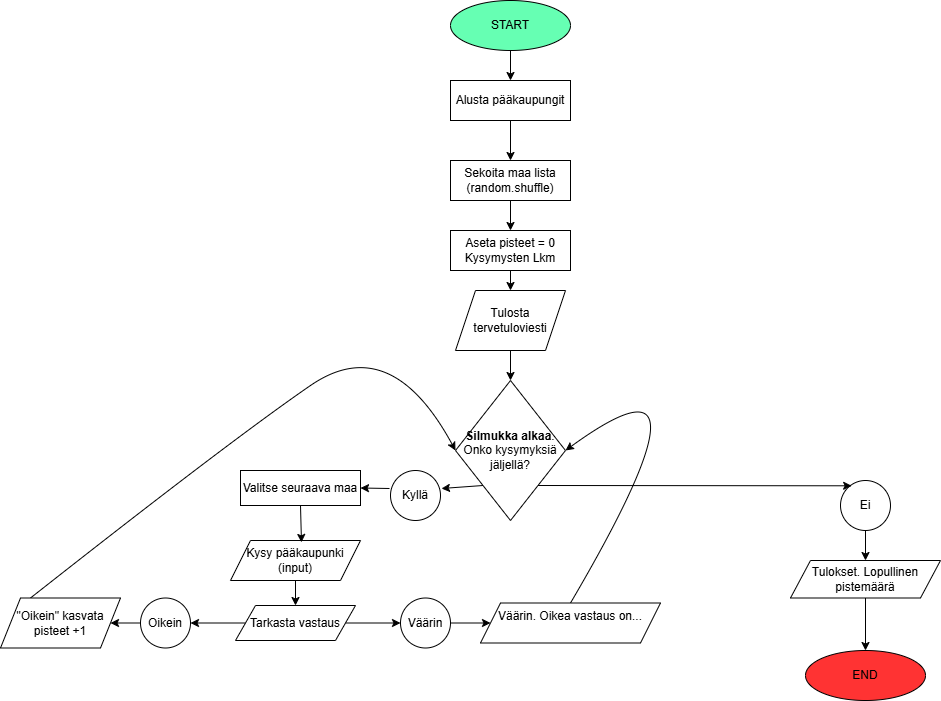

The diagram above was exported from draw.io. Its source (the exported page's mxGraphModel, read from the mxfile embedded in the PNG):
<mxGraphModel dx="1665" dy="811" grid="1" gridSize="10" guides="1" tooltips="1" connect="1" arrows="1" fold="1" page="1" pageScale="1" pageWidth="1100" pageHeight="850" math="0" shadow="0">
  <root>
    <mxCell id="0" />
    <mxCell id="1" parent="0" />
    <mxCell id="T-kIJiFuXN0gqBEOmCFo-1" parent="1" style="ellipse;whiteSpace=wrap;html=1;fillColor=#66FFB3;" value="START" vertex="1">
      <mxGeometry height="50" width="120" x="490" as="geometry" />
    </mxCell>
    <mxCell id="T-kIJiFuXN0gqBEOmCFo-2" parent="1" style="ellipse;whiteSpace=wrap;html=1;fillColor=#FF3333;" value="END" vertex="1">
      <mxGeometry height="50" width="120" x="845" y="650" as="geometry" />
    </mxCell>
    <mxCell id="T-kIJiFuXN0gqBEOmCFo-3" parent="1" style="rounded=0;whiteSpace=wrap;html=1;" value="Alusta pääkaupungit" vertex="1">
      <mxGeometry height="40" width="120" x="490" y="80" as="geometry" />
    </mxCell>
    <mxCell id="T-kIJiFuXN0gqBEOmCFo-4" parent="1" style="rounded=0;whiteSpace=wrap;html=1;" value="Aseta pisteet = 0&lt;div&gt;Kysymysten Lkm&lt;/div&gt;" vertex="1">
      <mxGeometry height="40" width="120" x="490" y="230" as="geometry" />
    </mxCell>
    <mxCell id="T-kIJiFuXN0gqBEOmCFo-7" parent="1" style="rhombus;whiteSpace=wrap;html=1;" value="&lt;b&gt;Silmukka alkaa&lt;/b&gt;. Onko kysymyksiä jäljellä?" vertex="1">
      <mxGeometry height="140" width="110" x="495" y="380" as="geometry" />
    </mxCell>
    <mxCell id="T-kIJiFuXN0gqBEOmCFo-12" edge="1" parent="1" source="T-kIJiFuXN0gqBEOmCFo-7" style="endArrow=classic;html=1;rounded=0;entryX=1.02;entryY=0.36;entryDx=0;entryDy=0;exitX=0;exitY=1;exitDx=0;exitDy=0;entryPerimeter=0;" target="mWdDS6OFhOLN8h_r2rA--9" value="">
      <mxGeometry height="50" relative="1" width="50" as="geometry">
        <mxPoint x="580" y="360" as="sourcePoint" />
        <mxPoint x="550" y="400" as="targetPoint" />
      </mxGeometry>
    </mxCell>
    <mxCell id="T-kIJiFuXN0gqBEOmCFo-13" edge="1" parent="1" source="T-kIJiFuXN0gqBEOmCFo-16" style="endArrow=classic;html=1;rounded=0;entryX=0.5;entryY=0;entryDx=0;entryDy=0;exitX=0.5;exitY=1;exitDx=0;exitDy=0;" target="T-kIJiFuXN0gqBEOmCFo-7" value="">
      <mxGeometry height="50" relative="1" width="50" as="geometry">
        <mxPoint x="550" y="260" as="sourcePoint" />
        <mxPoint x="600" y="310" as="targetPoint" />
      </mxGeometry>
    </mxCell>
    <mxCell id="T-kIJiFuXN0gqBEOmCFo-15" parent="1" style="rounded=0;whiteSpace=wrap;html=1;" value="Sekoita maa lista (random.shuffle)" vertex="1">
      <mxGeometry height="40" width="120" x="490" y="160" as="geometry" />
    </mxCell>
    <mxCell id="T-kIJiFuXN0gqBEOmCFo-16" parent="1" style="shape=parallelogram;perimeter=parallelogramPerimeter;whiteSpace=wrap;html=1;fixedSize=1;" value="Tulosta tervetuloviesti" vertex="1">
      <mxGeometry height="60" width="110" x="495" y="290" as="geometry" />
    </mxCell>
    <mxCell id="T-kIJiFuXN0gqBEOmCFo-19" parent="1" style="shape=parallelogram;perimeter=parallelogramPerimeter;whiteSpace=wrap;html=1;fixedSize=1;" value="Tarkasta vastaus" vertex="1">
      <mxGeometry height="35" width="120" x="275" y="605" as="geometry" />
    </mxCell>
    <mxCell id="T-kIJiFuXN0gqBEOmCFo-22" parent="1" style="shape=parallelogram;perimeter=parallelogramPerimeter;whiteSpace=wrap;html=1;fixedSize=1;" value="&quot;Oikein&quot; kasvata pisteet +1" vertex="1">
      <mxGeometry height="50" width="120" x="40" y="597.5" as="geometry" />
    </mxCell>
    <mxCell id="T-kIJiFuXN0gqBEOmCFo-26" parent="1" style="shape=parallelogram;perimeter=parallelogramPerimeter;whiteSpace=wrap;html=1;fixedSize=1;" value="Tulokset. Lopullinen pistemäärä" vertex="1">
      <mxGeometry height="37.5" width="150" x="830" y="560" as="geometry" />
    </mxCell>
    <mxCell id="mWdDS6OFhOLN8h_r2rA--1" edge="1" parent="1" source="T-kIJiFuXN0gqBEOmCFo-1" style="edgeStyle=orthogonalEdgeStyle;rounded=0;orthogonalLoop=1;jettySize=auto;html=1;exitX=0.5;exitY=1;exitDx=0;exitDy=0;" target="T-kIJiFuXN0gqBEOmCFo-1">
      <mxGeometry relative="1" as="geometry" />
    </mxCell>
    <mxCell id="mWdDS6OFhOLN8h_r2rA--3" edge="1" parent="1" style="endArrow=classic;html=1;rounded=0;" value="">
      <mxGeometry height="50" relative="1" width="50" as="geometry">
        <mxPoint x="550" y="50" as="sourcePoint" />
        <mxPoint x="550" y="80" as="targetPoint" />
      </mxGeometry>
    </mxCell>
    <mxCell id="mWdDS6OFhOLN8h_r2rA--4" edge="1" parent="1" style="endArrow=classic;html=1;rounded=0;entryX=0.5;entryY=0;entryDx=0;entryDy=0;" target="T-kIJiFuXN0gqBEOmCFo-15" value="">
      <mxGeometry height="50" relative="1" width="50" as="geometry">
        <mxPoint x="550" y="120" as="sourcePoint" />
        <mxPoint x="530" y="150" as="targetPoint" />
      </mxGeometry>
    </mxCell>
    <mxCell id="mWdDS6OFhOLN8h_r2rA--5" edge="1" parent="1" source="T-kIJiFuXN0gqBEOmCFo-15" style="endArrow=classic;html=1;rounded=0;entryX=0.5;entryY=0;entryDx=0;entryDy=0;exitX=0.5;exitY=1;exitDx=0;exitDy=0;" target="T-kIJiFuXN0gqBEOmCFo-4" value="">
      <mxGeometry height="50" relative="1" width="50" as="geometry">
        <mxPoint x="550" y="120" as="sourcePoint" />
        <mxPoint x="590" y="140" as="targetPoint" />
      </mxGeometry>
    </mxCell>
    <mxCell id="mWdDS6OFhOLN8h_r2rA--6" edge="1" parent="1" source="T-kIJiFuXN0gqBEOmCFo-4" style="endArrow=classic;html=1;rounded=0;entryX=0.5;entryY=0;entryDx=0;entryDy=0;exitX=0.5;exitY=1;exitDx=0;exitDy=0;" target="T-kIJiFuXN0gqBEOmCFo-16" value="">
      <mxGeometry height="50" relative="1" width="50" as="geometry">
        <mxPoint x="640" y="220" as="sourcePoint" />
        <mxPoint x="580" y="270" as="targetPoint" />
      </mxGeometry>
    </mxCell>
    <mxCell id="mWdDS6OFhOLN8h_r2rA--9" parent="1" style="ellipse;whiteSpace=wrap;html=1;aspect=fixed;" value="Kyllä" vertex="1">
      <mxGeometry height="50" width="50" x="430" y="470" as="geometry" />
    </mxCell>
    <mxCell id="mWdDS6OFhOLN8h_r2rA--10" parent="1" style="ellipse;whiteSpace=wrap;html=1;aspect=fixed;" value="Ei" vertex="1">
      <mxGeometry height="50" width="50" x="880" y="480" as="geometry" />
    </mxCell>
    <mxCell id="mWdDS6OFhOLN8h_r2rA--11" edge="1" parent="1" source="T-kIJiFuXN0gqBEOmCFo-7" style="endArrow=classic;html=1;rounded=0;entryX=0.223;entryY=0.106;entryDx=0;entryDy=0;entryPerimeter=0;exitX=1;exitY=1;exitDx=0;exitDy=0;" target="mWdDS6OFhOLN8h_r2rA--10" value="">
      <mxGeometry height="50" relative="1" width="50" as="geometry">
        <mxPoint x="647" y="360" as="sourcePoint" />
        <mxPoint x="670" y="382" as="targetPoint" />
      </mxGeometry>
    </mxCell>
    <mxCell id="mWdDS6OFhOLN8h_r2rA--16" edge="1" parent="1" source="mWdDS6OFhOLN8h_r2rA--9" style="endArrow=classic;html=1;rounded=0;entryX=1;entryY=0.5;entryDx=0;entryDy=0;exitX=-0.02;exitY=0.36;exitDx=0;exitDy=0;exitPerimeter=0;" target="mWdDS6OFhOLN8h_r2rA--20" value="">
      <mxGeometry height="50" relative="1" width="50" as="geometry">
        <mxPoint x="510" y="408" as="sourcePoint" />
        <mxPoint x="481" y="479.28" as="targetPoint" />
      </mxGeometry>
    </mxCell>
    <mxCell id="mWdDS6OFhOLN8h_r2rA--17" parent="1" style="ellipse;whiteSpace=wrap;html=1;aspect=fixed;" value="Oikein" vertex="1">
      <mxGeometry height="50" width="50" x="180" y="597.5" as="geometry" />
    </mxCell>
    <mxCell id="mWdDS6OFhOLN8h_r2rA--18" parent="1" style="ellipse;whiteSpace=wrap;html=1;aspect=fixed;" value="Väärin" vertex="1">
      <mxGeometry height="50" width="50" x="440" y="597.5" as="geometry" />
    </mxCell>
    <mxCell id="mWdDS6OFhOLN8h_r2rA--19" parent="1" style="shape=parallelogram;perimeter=parallelogramPerimeter;whiteSpace=wrap;html=1;fixedSize=1;" value="Kysy pääkaupunki&lt;div&gt;(input)&lt;/div&gt;" vertex="1">
      <mxGeometry height="40" width="130" x="270" y="540" as="geometry" />
    </mxCell>
    <mxCell id="mWdDS6OFhOLN8h_r2rA--20" parent="1" style="rounded=0;whiteSpace=wrap;html=1;" value="Valitse seuraava maa" vertex="1">
      <mxGeometry height="35" width="120" x="280" y="470" as="geometry" />
    </mxCell>
    <mxCell id="mWdDS6OFhOLN8h_r2rA--22" edge="1" parent="1" source="T-kIJiFuXN0gqBEOmCFo-22" style="curved=1;endArrow=classic;html=1;rounded=0;exitX=0.25;exitY=0;exitDx=0;exitDy=0;entryX=0;entryY=0.5;entryDx=0;entryDy=0;" target="T-kIJiFuXN0gqBEOmCFo-7" value="">
      <mxGeometry height="50" relative="1" width="50" as="geometry">
        <Array as="points">
          <mxPoint x="270" y="440" />
          <mxPoint x="430" y="330" />
        </Array>
        <mxPoint x="170" y="500" as="sourcePoint" />
        <mxPoint x="230" y="380" as="targetPoint" />
      </mxGeometry>
    </mxCell>
    <mxCell id="mWdDS6OFhOLN8h_r2rA--23" parent="1" style="shape=parallelogram;perimeter=parallelogramPerimeter;whiteSpace=wrap;html=1;fixedSize=1;" value="Väärin. Oikea vastaus on...&lt;div&gt;&lt;br&gt;&lt;/div&gt;" vertex="1">
      <mxGeometry height="40" width="180" x="520" y="602.5" as="geometry" />
    </mxCell>
    <mxCell id="mWdDS6OFhOLN8h_r2rA--24" edge="1" parent="1" source="mWdDS6OFhOLN8h_r2rA--23" style="curved=1;endArrow=classic;html=1;rounded=0;exitX=0.5;exitY=0;exitDx=0;exitDy=0;entryX=1;entryY=0.5;entryDx=0;entryDy=0;" target="T-kIJiFuXN0gqBEOmCFo-7" value="">
      <mxGeometry height="50" relative="1" width="50" as="geometry">
        <Array as="points">
          <mxPoint x="770" y="330" />
        </Array>
        <mxPoint x="710" y="430" as="sourcePoint" />
        <mxPoint x="760" y="380" as="targetPoint" />
      </mxGeometry>
    </mxCell>
    <mxCell id="mWdDS6OFhOLN8h_r2rA--25" edge="1" parent="1" source="mWdDS6OFhOLN8h_r2rA--20" style="endArrow=classic;html=1;rounded=0;entryX=0.546;entryY=0.048;entryDx=0;entryDy=0;entryPerimeter=0;exitX=0.5;exitY=1;exitDx=0;exitDy=0;" target="mWdDS6OFhOLN8h_r2rA--19" value="">
      <mxGeometry height="50" relative="1" width="50" as="geometry">
        <mxPoint x="380" y="470" as="sourcePoint" />
        <mxPoint x="350" y="497" as="targetPoint" />
      </mxGeometry>
    </mxCell>
    <mxCell id="mWdDS6OFhOLN8h_r2rA--26" edge="1" parent="1" source="mWdDS6OFhOLN8h_r2rA--19" style="endArrow=classic;html=1;rounded=0;exitX=0.5;exitY=1;exitDx=0;exitDy=0;" target="T-kIJiFuXN0gqBEOmCFo-19" value="">
      <mxGeometry height="50" relative="1" width="50" as="geometry">
        <mxPoint x="450" y="530" as="sourcePoint" />
        <mxPoint x="451" y="564" as="targetPoint" />
      </mxGeometry>
    </mxCell>
    <mxCell id="mWdDS6OFhOLN8h_r2rA--27" edge="1" parent="1" source="T-kIJiFuXN0gqBEOmCFo-19" style="endArrow=classic;html=1;rounded=0;entryX=1;entryY=0.5;entryDx=0;entryDy=0;exitX=0;exitY=0.5;exitDx=0;exitDy=0;" target="mWdDS6OFhOLN8h_r2rA--17" value="">
      <mxGeometry height="50" relative="1" width="50" as="geometry">
        <mxPoint x="550" y="540" as="sourcePoint" />
        <mxPoint x="520" y="567" as="targetPoint" />
      </mxGeometry>
    </mxCell>
    <mxCell id="mWdDS6OFhOLN8h_r2rA--28" edge="1" parent="1" source="T-kIJiFuXN0gqBEOmCFo-19" style="endArrow=classic;html=1;rounded=0;entryX=0;entryY=0.5;entryDx=0;entryDy=0;exitX=1;exitY=0.5;exitDx=0;exitDy=0;" target="mWdDS6OFhOLN8h_r2rA--18" value="">
      <mxGeometry height="50" relative="1" width="50" as="geometry">
        <mxPoint x="570" y="550" as="sourcePoint" />
        <mxPoint x="540" y="577" as="targetPoint" />
      </mxGeometry>
    </mxCell>
    <mxCell id="mWdDS6OFhOLN8h_r2rA--29" edge="1" parent="1" source="mWdDS6OFhOLN8h_r2rA--18" style="endArrow=classic;html=1;rounded=0;exitX=1;exitY=0.5;exitDx=0;exitDy=0;entryX=0;entryY=0.5;entryDx=0;entryDy=0;" target="mWdDS6OFhOLN8h_r2rA--23" value="">
      <mxGeometry height="50" relative="1" width="50" as="geometry">
        <mxPoint x="680" y="587" as="sourcePoint" />
        <mxPoint x="700" y="620" as="targetPoint" />
      </mxGeometry>
    </mxCell>
    <mxCell id="mWdDS6OFhOLN8h_r2rA--30" edge="1" parent="1" source="mWdDS6OFhOLN8h_r2rA--17" style="endArrow=classic;html=1;rounded=0;entryX=1;entryY=0.5;entryDx=0;entryDy=0;exitX=0;exitY=0.5;exitDx=0;exitDy=0;" target="T-kIJiFuXN0gqBEOmCFo-22" value="">
      <mxGeometry height="50" relative="1" width="50" as="geometry">
        <mxPoint x="460" y="570" as="sourcePoint" />
        <mxPoint x="430" y="597" as="targetPoint" />
      </mxGeometry>
    </mxCell>
    <mxCell id="mWdDS6OFhOLN8h_r2rA--31" edge="1" parent="1" source="mWdDS6OFhOLN8h_r2rA--10" style="endArrow=classic;html=1;rounded=0;entryX=0.5;entryY=0;entryDx=0;entryDy=0;exitX=0.5;exitY=1;exitDx=0;exitDy=0;" target="T-kIJiFuXN0gqBEOmCFo-26" value="">
      <mxGeometry height="50" relative="1" width="50" as="geometry">
        <mxPoint x="750" y="391" as="sourcePoint" />
        <mxPoint x="751" y="425" as="targetPoint" />
      </mxGeometry>
    </mxCell>
    <mxCell id="mWdDS6OFhOLN8h_r2rA--32" edge="1" parent="1" source="T-kIJiFuXN0gqBEOmCFo-26" style="endArrow=classic;html=1;rounded=0;entryX=0.5;entryY=0;entryDx=0;entryDy=0;exitX=0.5;exitY=1;exitDx=0;exitDy=0;" target="T-kIJiFuXN0gqBEOmCFo-2" value="">
      <mxGeometry height="50" relative="1" width="50" as="geometry">
        <mxPoint x="679" y="490" as="sourcePoint" />
        <mxPoint x="680" y="524" as="targetPoint" />
      </mxGeometry>
    </mxCell>
  </root>
</mxGraphModel>